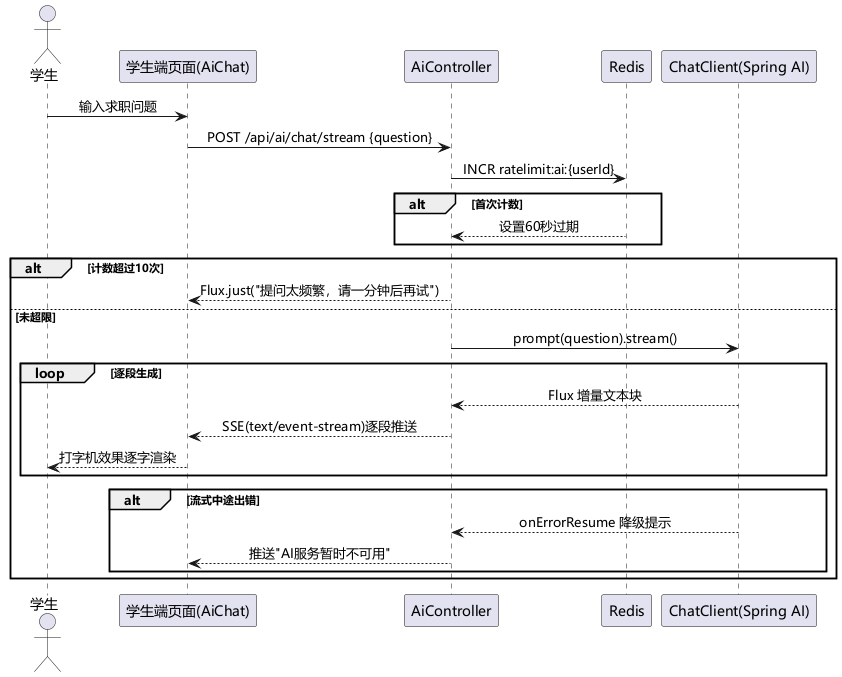

The diagram above was rendered by PlantUML. Its source (embedded in the PNG):
@startuml AI智能问答SSE流式时序图
skinparam defaultFontName "Microsoft YaHei"
skinparam sequenceMessageAlign center

actor "学生" as stu
participant "学生端页面(AiChat)" as web
participant "AiController" as ai
participant "Redis" as redis
participant "ChatClient(Spring AI)" as llm

stu -> web : 输入求职问题
web -> ai : POST /api/ai/chat/stream {question}
ai -> redis : INCR ratelimit:ai:{userId}
alt 首次计数
  redis --> ai : 设置60秒过期
end
alt 计数超过10次
  ai --> web : Flux.just("提问太频繁，请一分钟后再试")
else 未超限
  ai -> llm : prompt(question).stream()
  loop 逐段生成
    llm --> ai : Flux 增量文本块
    ai --> web : SSE(text/event-stream)逐段推送
    web --> stu : 打字机效果逐字渲染
  end
  alt 流式中途出错
    llm --> ai : onErrorResume 降级提示
    ai --> web : 推送"AI服务暂时不可用"
  end
end
@enduml